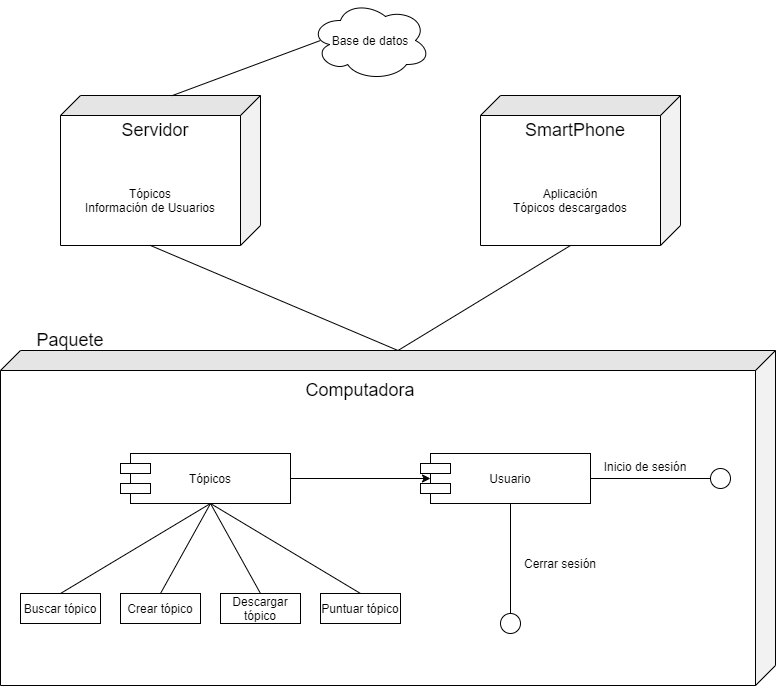

The diagram above was exported from draw.io. Its source (the exported page's mxGraphModel, read from the mxfile embedded in the PNG):
<mxGraphModel dx="806" dy="614" grid="1" gridSize="10" guides="1" tooltips="1" connect="1" arrows="1" fold="1" page="1" pageScale="1" pageWidth="827" pageHeight="1169" math="0" shadow="0">
  <root>
    <mxCell id="0" />
    <mxCell id="1" parent="0" />
    <mxCell id="3" value="" style="shape=cube;whiteSpace=wrap;html=1;boundedLbl=1;backgroundOutline=1;darkOpacity=0.05;darkOpacity2=0.1;rotation=90;" vertex="1" parent="1">
      <mxGeometry x="250" y="150" width="335" height="775" as="geometry" />
    </mxCell>
    <mxCell id="4" value="Base de datos" style="ellipse;shape=cloud;whiteSpace=wrap;html=1;" vertex="1" parent="1">
      <mxGeometry x="340" y="20" width="120" height="80" as="geometry" />
    </mxCell>
    <mxCell id="18" value="Tópicos" style="rounded=0;whiteSpace=wrap;html=1;" vertex="1" parent="1">
      <mxGeometry x="160" y="473" width="160" height="50" as="geometry" />
    </mxCell>
    <mxCell id="19" value="Usuario" style="rounded=0;whiteSpace=wrap;html=1;" vertex="1" parent="1">
      <mxGeometry x="460" y="473" width="160" height="50" as="geometry" />
    </mxCell>
    <mxCell id="20" value="" style="rounded=0;whiteSpace=wrap;html=1;" vertex="1" parent="1">
      <mxGeometry x="150" y="483" width="30" height="10" as="geometry" />
    </mxCell>
    <mxCell id="21" value="" style="rounded=0;whiteSpace=wrap;html=1;" vertex="1" parent="1">
      <mxGeometry x="150" y="503" width="30" height="10" as="geometry" />
    </mxCell>
    <mxCell id="22" value="" style="rounded=0;whiteSpace=wrap;html=1;" vertex="1" parent="1">
      <mxGeometry x="450" y="483" width="30" height="10" as="geometry" />
    </mxCell>
    <mxCell id="23" value="" style="rounded=0;whiteSpace=wrap;html=1;" vertex="1" parent="1">
      <mxGeometry x="450" y="503" width="30" height="10" as="geometry" />
    </mxCell>
    <mxCell id="24" value="Crear tópico" style="rounded=0;whiteSpace=wrap;html=1;" vertex="1" parent="1">
      <mxGeometry x="150" y="613" width="80" height="30" as="geometry" />
    </mxCell>
    <mxCell id="25" value="Descargar tópico" style="rounded=0;whiteSpace=wrap;html=1;" vertex="1" parent="1">
      <mxGeometry x="250" y="613" width="80" height="30" as="geometry" />
    </mxCell>
    <mxCell id="26" value="Puntuar tópico" style="rounded=0;whiteSpace=wrap;html=1;" vertex="1" parent="1">
      <mxGeometry x="350" y="613" width="80" height="30" as="geometry" />
    </mxCell>
    <mxCell id="27" value="Descargar tópico" style="rounded=0;whiteSpace=wrap;html=1;" vertex="1" parent="1">
      <mxGeometry x="250" y="613" width="80" height="30" as="geometry" />
    </mxCell>
    <mxCell id="28" value="Puntuar tópico" style="rounded=0;whiteSpace=wrap;html=1;" vertex="1" parent="1">
      <mxGeometry x="350" y="613" width="80" height="30" as="geometry" />
    </mxCell>
    <mxCell id="29" value="Buscar tópico" style="rounded=0;whiteSpace=wrap;html=1;" vertex="1" parent="1">
      <mxGeometry x="50" y="613" width="80" height="30" as="geometry" />
    </mxCell>
    <mxCell id="30" value="" style="endArrow=none;html=1;entryX=0.5;entryY=1;entryDx=0;entryDy=0;exitX=0.5;exitY=0;exitDx=0;exitDy=0;" edge="1" parent="1" source="29" target="18">
      <mxGeometry width="50" height="50" relative="1" as="geometry">
        <mxPoint x="60" y="563" as="sourcePoint" />
        <mxPoint x="110" y="513" as="targetPoint" />
      </mxGeometry>
    </mxCell>
    <mxCell id="31" value="" style="endArrow=none;html=1;entryX=0.5;entryY=1;entryDx=0;entryDy=0;exitX=0.5;exitY=0;exitDx=0;exitDy=0;" edge="1" parent="1" source="24" target="18">
      <mxGeometry width="50" height="50" relative="1" as="geometry">
        <mxPoint x="310" y="603" as="sourcePoint" />
        <mxPoint x="360" y="553" as="targetPoint" />
      </mxGeometry>
    </mxCell>
    <mxCell id="32" value="" style="endArrow=none;html=1;entryX=0.5;entryY=1;entryDx=0;entryDy=0;exitX=0.5;exitY=0;exitDx=0;exitDy=0;" edge="1" parent="1" source="27" target="18">
      <mxGeometry width="50" height="50" relative="1" as="geometry">
        <mxPoint x="330" y="603" as="sourcePoint" />
        <mxPoint x="380" y="553" as="targetPoint" />
      </mxGeometry>
    </mxCell>
    <mxCell id="33" value="" style="endArrow=none;html=1;entryX=0.5;entryY=1;entryDx=0;entryDy=0;exitX=0.5;exitY=0;exitDx=0;exitDy=0;" edge="1" parent="1" source="28" target="18">
      <mxGeometry width="50" height="50" relative="1" as="geometry">
        <mxPoint x="350" y="603" as="sourcePoint" />
        <mxPoint x="400" y="553" as="targetPoint" />
      </mxGeometry>
    </mxCell>
    <mxCell id="34" value="" style="ellipse;whiteSpace=wrap;html=1;aspect=fixed;" vertex="1" parent="1">
      <mxGeometry x="740" y="488" width="20" height="20" as="geometry" />
    </mxCell>
    <mxCell id="35" value="Inicio de sesión" style="text;html=1;strokeColor=none;fillColor=none;align=center;verticalAlign=middle;whiteSpace=wrap;rounded=0;" vertex="1" parent="1">
      <mxGeometry x="630" y="476" width="90" height="20" as="geometry" />
    </mxCell>
    <mxCell id="36" value="" style="endArrow=classic;html=1;exitX=1;exitY=0.5;exitDx=0;exitDy=0;" edge="1" parent="1" source="18" target="19">
      <mxGeometry width="50" height="50" relative="1" as="geometry">
        <mxPoint x="380" y="533" as="sourcePoint" />
        <mxPoint x="430" y="483" as="targetPoint" />
      </mxGeometry>
    </mxCell>
    <mxCell id="37" value="" style="ellipse;whiteSpace=wrap;html=1;aspect=fixed;" vertex="1" parent="1">
      <mxGeometry x="530" y="633" width="20" height="20" as="geometry" />
    </mxCell>
    <mxCell id="38" value="Cerrar sesión" style="text;html=1;strokeColor=none;fillColor=none;align=center;verticalAlign=middle;whiteSpace=wrap;rounded=0;" vertex="1" parent="1">
      <mxGeometry x="545" y="573" width="90" height="20" as="geometry" />
    </mxCell>
    <mxCell id="39" value="" style="endArrow=none;html=1;entryX=0.5;entryY=1;entryDx=0;entryDy=0;exitX=0.5;exitY=0;exitDx=0;exitDy=0;" edge="1" parent="1" source="37" target="19">
      <mxGeometry width="50" height="50" relative="1" as="geometry">
        <mxPoint x="460" y="613" as="sourcePoint" />
        <mxPoint x="510" y="563" as="targetPoint" />
      </mxGeometry>
    </mxCell>
    <mxCell id="40" value="" style="endArrow=none;html=1;exitX=1;exitY=0.5;exitDx=0;exitDy=0;entryX=0;entryY=0.5;entryDx=0;entryDy=0;" edge="1" parent="1" source="19" target="34">
      <mxGeometry width="50" height="50" relative="1" as="geometry">
        <mxPoint x="680" y="573" as="sourcePoint" />
        <mxPoint x="730" y="523" as="targetPoint" />
      </mxGeometry>
    </mxCell>
    <mxCell id="42" value="&lt;font style=&quot;font-size: 18px&quot;&gt;Computadora&lt;/font&gt;" style="text;html=1;strokeColor=none;fillColor=none;align=center;verticalAlign=middle;whiteSpace=wrap;rounded=0;" vertex="1" parent="1">
      <mxGeometry x="340" y="400" width="100" height="20" as="geometry" />
    </mxCell>
    <mxCell id="45" value="&lt;font style=&quot;font-size: 18px&quot;&gt;Paquete&lt;/font&gt;" style="text;html=1;strokeColor=none;fillColor=none;align=center;verticalAlign=middle;whiteSpace=wrap;rounded=0;" vertex="1" parent="1">
      <mxGeometry x="50" y="350" width="100" height="20" as="geometry" />
    </mxCell>
    <mxCell id="46" value="" style="shape=cube;whiteSpace=wrap;html=1;boundedLbl=1;backgroundOutline=1;darkOpacity=0.05;darkOpacity2=0.1;rotation=90;" vertex="1" parent="1">
      <mxGeometry x="115" y="90" width="150" height="200" as="geometry" />
    </mxCell>
    <mxCell id="47" value="&lt;font style=&quot;font-size: 18px&quot;&gt;Servidor&lt;/font&gt;" style="text;html=1;strokeColor=none;fillColor=none;align=center;verticalAlign=middle;whiteSpace=wrap;rounded=0;" vertex="1" parent="1">
      <mxGeometry x="150" y="140" width="70" height="20" as="geometry" />
    </mxCell>
    <mxCell id="48" value="Tópicos&lt;br&gt;Información de Usuarios" style="text;html=1;strokeColor=none;fillColor=none;align=center;verticalAlign=middle;whiteSpace=wrap;rounded=0;" vertex="1" parent="1">
      <mxGeometry x="100" y="180" width="160" height="80" as="geometry" />
    </mxCell>
    <mxCell id="49" value="" style="endArrow=none;html=1;entryX=0.083;entryY=0.5;entryDx=0;entryDy=0;entryPerimeter=0;exitX=0.002;exitY=0.444;exitDx=0;exitDy=0;exitPerimeter=0;" edge="1" parent="1" source="46" target="4">
      <mxGeometry width="50" height="50" relative="1" as="geometry">
        <mxPoint x="185" y="140" as="sourcePoint" />
        <mxPoint x="370" y="210" as="targetPoint" />
      </mxGeometry>
    </mxCell>
    <mxCell id="50" value="" style="endArrow=none;html=1;exitX=0;exitY=0;exitDx=0;exitDy=377.5;exitPerimeter=0;entryX=0;entryY=0;entryDx=150;entryDy=110;entryPerimeter=0;" edge="1" parent="1" source="3" target="46">
      <mxGeometry width="50" height="50" relative="1" as="geometry">
        <mxPoint x="330" y="330" as="sourcePoint" />
        <mxPoint x="380" y="280" as="targetPoint" />
      </mxGeometry>
    </mxCell>
    <mxCell id="51" value="" style="shape=cube;whiteSpace=wrap;html=1;boundedLbl=1;backgroundOutline=1;darkOpacity=0.05;darkOpacity2=0.1;rotation=90;" vertex="1" parent="1">
      <mxGeometry x="535" y="90" width="150" height="200" as="geometry" />
    </mxCell>
    <mxCell id="52" value="&lt;span style=&quot;font-size: 18px&quot;&gt;SmartPhone&lt;/span&gt;" style="text;html=1;strokeColor=none;fillColor=none;align=center;verticalAlign=middle;whiteSpace=wrap;rounded=0;" vertex="1" parent="1">
      <mxGeometry x="560" y="140" width="90" height="20" as="geometry" />
    </mxCell>
    <mxCell id="53" value="Aplicación&lt;br&gt;Tópicos descargados" style="text;html=1;strokeColor=none;fillColor=none;align=center;verticalAlign=middle;whiteSpace=wrap;rounded=0;" vertex="1" parent="1">
      <mxGeometry x="520" y="180" width="160" height="80" as="geometry" />
    </mxCell>
    <mxCell id="54" value="" style="endArrow=none;html=1;exitX=0;exitY=0;exitDx=0;exitDy=377.5;exitPerimeter=0;entryX=0;entryY=0;entryDx=150;entryDy=110;entryPerimeter=0;" edge="1" parent="1" source="3" target="51">
      <mxGeometry width="50" height="50" relative="1" as="geometry">
        <mxPoint x="430" y="370" as="sourcePoint" />
        <mxPoint x="450" y="210" as="targetPoint" />
      </mxGeometry>
    </mxCell>
  </root>
</mxGraphModel>